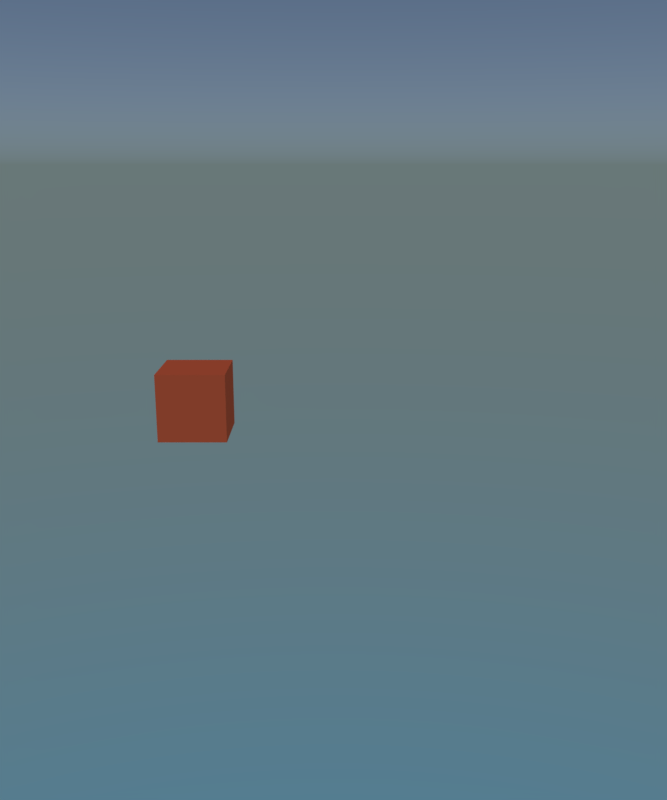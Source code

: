 # Source: untitled.blend  (saved by Blender 2.79.1; exported with 4.5.12 LTS)
import bpy
from mathutils import Matrix  # noqa: F401  (used for matrix-valued properties, if any)

bpy.ops.wm.read_factory_settings(use_empty=True)
scene = bpy.context.scene
scene.name = 'Scene'

# ---- collections
col_collection_1 = bpy.data.collections.new('Collection 1'); scene.collection.children.link(col_collection_1)

# ---- materials (node trees are filled in below, after node groups)
mat_material_001 = bpy.data.materials.new('Material.001')
mat_material_001.alpha_threshold = 0.0
mat_material_001.roughness = 0.5
mat_material = bpy.data.materials.new('Material')
mat_material.alpha_threshold = 0.0
mat_material.roughness = 0.5
mat_material.line_color = (0.0, 0.0, 0.0, 1.0)

# ---- material node trees
mat_material_001.use_nodes = True; mat_material_001.node_tree.nodes.clear()
_N = mat_material_001.node_tree.nodes; _L = mat_material_001.node_tree.links
n0 = _N.new('ShaderNodeOutputMaterial'); n0.name = 'Material Output'; n0.location = (300, 300)
n1 = _N.new('ShaderNodeBsdfTransparent'); n1.name = 'Transparent BSDF'; n1.location = (10, 300)
_L.new(n1.outputs[0], n0.inputs[0])
n0.is_active_output = True
mat_material.use_nodes = True; mat_material.node_tree.nodes.clear()
_N = mat_material.node_tree.nodes; _L = mat_material.node_tree.links
n0 = _N.new('ShaderNodeOutputMaterial'); n0.name = 'Material Output'; n0.location = (300, 300)
n1 = _N.new('ShaderNodeBsdfDiffuse'); n1.name = 'Diffuse BSDF'; n1.location = (10, 300)
n1.inputs[0].default_value = (0.8, 0.1336, 0.05557, 1.0)
_L.new(n1.outputs[0], n0.inputs[0])
n0.is_active_output = True

# ---- world
world_world = bpy.data.worlds.new('World'); scene.world = world_world
world_world.use_nodes = True; world_world.node_tree.nodes.clear()
_N = world_world.node_tree.nodes; _L = world_world.node_tree.links
n0 = _N.new('ShaderNodeOutputWorld'); n0.name = 'World Output'; n0.location = (300, 300)
n1 = _N.new('ShaderNodeBackground'); n1.name = 'Background'; n1.location = (10, 300)
n2 = _N.new('ShaderNodeTexSky'); n2.name = 'Sky Texture'; n2.location = (-190, 300)
n2.sky_type = 'HOSEK_WILKIE'
n2.sun_elevation = 1.571
_L.new(n1.outputs[0], n0.inputs[0])
_L.new(n2.outputs[0], n1.inputs[0])
n0.is_active_output = True
world_world.color = (0.05088, 0.05088, 0.05088)
world_world.use_sun_shadow = False
world_world.sun_shadow_jitter_overblur = 0.0
world_world.cycles.sampling_method = 'MANUAL'

# ---- cameras
cam_camera = bpy.data.cameras.new('Camera')
cam_camera.clip_end = 100.0
cam_camera.lens = 35.0
cam_camera.sensor_width = 32.0
cam_camera.sensor_height = 18.0
cam_camera.ortho_scale = 7.314
cam_camera.dof.focus_distance = 0.0

# ---- lights
light_lamp = bpy.data.lights.new('Lamp', 'SUN')
light_lamp.transmission_factor = 0.0
light_lamp.cutoff_distance = 30.0
light_lamp.angle = 0.1993
light_lamp.energy = 1.0
light_lamp.shadow_buffer_clip_start = 1.001
light_lamp.shadow_soft_size = 0.1
light_lamp.shadow_cascade_max_distance = 1000.0

# ---- meshes
me_cube_001 = bpy.data.meshes.new('Cube.001')
me_cube_001.from_pydata([(-1.0, -0.3, -12.09), (-1.0, -0.3, 12.09), (-1.0, 0.3, -12.09), (-1.0, 0.3, 12.09), (1.0, -0.3, -12.09), (1.0, -0.3, 12.09), (1.0, 0.3, -12.09), (1.0, 0.3, 12.09)], [], [(0, 1, 3, 2), (2, 3, 7, 6), (6, 7, 5, 4), (4, 5, 1, 0), (2, 6, 4, 0), (7, 3, 1, 5)])
me_cube_001.materials.append(mat_material_001)
me_cube_001.use_remesh_preserve_volume = False
me_cube_001.use_remesh_preserve_attributes = False
me_cube_001.use_mirror_vertex_groups = False
me_cube_001.update()
me_cube_002 = bpy.data.meshes.new('Cube.002')
me_cube_002.from_pydata([(-1.0, -0.6116, -18.0), (-1.0, -0.6116, -2.323), (-1.0, 0.6116, -18.0), (-1.0, 0.6116, -2.323), (1.0, -0.6116, -18.0), (1.0, -0.6116, -2.323), (1.0, 0.6116, -18.0), (1.0, 0.6116, -2.323), (-1.0, -0.6116, 2.323), (-1.0, -0.6116, 18.0), (-1.0, 0.6116, 2.323), (-1.0, 0.6116, 18.0), (1.0, -0.6116, 2.323), (1.0, -0.6116, 18.0), (1.0, 0.6116, 2.323), (1.0, 0.6116, 18.0)], [], [(0, 1, 3, 2), (2, 3, 7, 6), (6, 7, 5, 4), (4, 5, 1, 0), (2, 6, 4, 0), (7, 3, 1, 5), (8, 9, 11, 10), (10, 11, 15, 14), (14, 15, 13, 12), (12, 13, 9, 8), (10, 14, 12, 8), (15, 11, 9, 13)])
me_cube_002.use_remesh_preserve_volume = False
me_cube_002.use_remesh_preserve_attributes = False
me_cube_002.use_mirror_vertex_groups = False
me_cube_002.update()
me_cube = bpy.data.meshes.new('Cube')
me_cube.from_pydata([(0.8, 0.8, -0.8), (0.8, -0.8, -0.8), (-0.8, -0.8, -0.8), (-0.8, 0.8, -0.8), (0.8, 0.8, 0.8), (0.8, -0.8, 0.8), (-0.8, -0.8, 0.8), (-0.8, 0.8, 0.8)], [], [(0, 1, 2, 3), (4, 7, 6, 5), (0, 4, 5, 1), (1, 5, 6, 2), (2, 6, 7, 3), (4, 0, 3, 7)])
me_cube.materials.append(mat_material)
me_cube.use_remesh_preserve_volume = False
me_cube.use_remesh_preserve_attributes = False
me_cube.use_mirror_vertex_groups = False
me_cube.update()

# ---- objects
ob_check = bpy.data.objects.new('Check', me_cube_001)
ob_empty = bpy.data.objects.new('Empty', None)
ob_obstacle = bpy.data.objects.new('Obstacle', me_cube_002)
ob_player = bpy.data.objects.new('Player', me_cube)
ob_lamp = bpy.data.objects.new('Lamp', light_lamp)
ob_camera = bpy.data.objects.new('Camera', cam_camera)

# ---- transforms, parenting, visibility, modifiers, constraints
ob_check.location = (0.0, 15.0, 0.0)
ob_check.lineart.crease_threshold = 0.0
ob_empty.location = (0.0, 0.0, 4.0)
ob_empty.empty_image_offset = (0.0, 0.0)
ob_empty.lineart.crease_threshold = 0.0
ob_obstacle.location = (0.0, 15.0, 0.0)
ob_obstacle.lineart.crease_threshold = 0.0
ob_player.location = (0.0, 0.0, 0.0)
ob_player.lock_rotations_4d = False
ob_player.empty_display_type = 'ARROWS'
ob_player.lineart.crease_threshold = 0.0
ob_lamp.location = (4.076, 1.005, 5.904)
ob_lamp.rotation_euler = (0.6503, 0.05522, 1.866)
ob_lamp.lock_rotations_4d = False
ob_lamp.empty_display_type = 'ARROWS'
ob_lamp.color = (0.0, 0.0, 0.0, 0.0)
ob_lamp.lineart.crease_threshold = 0.0
ob_camera.location = (20.06, 3.263, 5.376)
ob_camera.rotation_euler = (1.309, -3.704e-06, 1.571)
ob_camera.scale = (1.0, 1.0, 1.0)
ob_camera.lock_rotations_4d = False
ob_camera.empty_display_type = 'ARROWS'
ob_camera.color = (0.0, 0.0, 0.0, 0.0)
ob_camera.display_type = 'WIRE'
ob_camera.lineart.crease_threshold = 0.0

# ---- collection membership
col_collection_1.objects.link(ob_check)
col_collection_1.objects.link(ob_empty)
col_collection_1.objects.link(ob_obstacle)
col_collection_1.objects.link(ob_player)
col_collection_1.objects.link(ob_lamp)
col_collection_1.objects.link(ob_camera)

# ---- scene / render settings (as saved in the file)
scene.camera = ob_camera
scene.frame_start = 1; scene.frame_end = 250; scene.frame_set(1)
scene.render.engine = 'CYCLES'
scene.render.resolution_x = 1000
scene.render.resolution_y = 1200
scene.render.resolution_percentage = 84
scene.render.dither_intensity = 0.0
scene.cycles.use_denoising = False
scene.cycles.samples = 128
scene.cycles.sampling_pattern = 'TABULATED_SOBOL'
scene.cycles.use_adaptive_sampling = False
scene.cycles.use_light_tree = False
scene.cycles.caustics_reflective = False
scene.cycles.caustics_refractive = False
scene.cycles.max_bounces = 2
scene.cycles.transparent_max_bounces = 7
scene.view_settings.view_transform = 'Standard'
bpy.context.view_layer.update()
